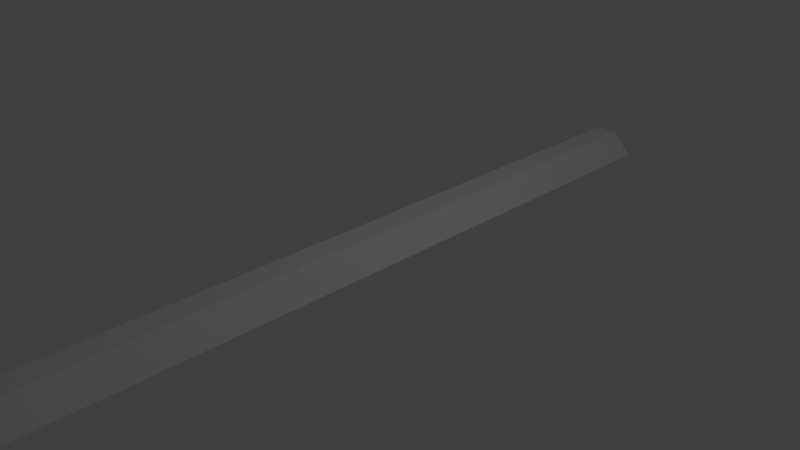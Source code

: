 # Source: pedestal.blend  (saved by Blender 2.66.0; exported with 4.5.12 LTS)
import bpy
from mathutils import Matrix  # noqa: F401  (used for matrix-valued properties, if any)

bpy.ops.wm.read_factory_settings(use_empty=True)
scene = bpy.context.scene
scene.name = 'Scene'

# ---- collections
col_collection_1 = bpy.data.collections.new('Collection 1'); scene.collection.children.link(col_collection_1)

# ---- materials (node trees are filled in below, after node groups)
mat_material = bpy.data.materials.new('Material')
mat_material.alpha_threshold = 0.0
mat_material.use_transparent_shadow = False
mat_material.roughness = 0.5
mat_material.line_color = (0.0, 0.0, 0.0, 1.0)

# ---- material node trees

# ---- world
world_world = bpy.data.worlds.new('World'); scene.world = world_world
world_world.color = (0.05088, 0.05088, 0.05088)
world_world.use_sun_shadow = False
world_world.sun_shadow_jitter_overblur = 0.0
world_world.cycles.sampling_method = 'MANUAL'
world_world.cycles.sample_map_resolution = 256

# ---- cameras
cam_camera = bpy.data.cameras.new('Camera')
cam_camera.clip_end = 100.0
cam_camera.lens = 35.0
cam_camera.sensor_width = 32.0
cam_camera.sensor_height = 18.0
cam_camera.ortho_scale = 7.314
cam_camera.dof.focus_distance = 0.0
cam_camera.dof.aperture_fstop = 128.0

# ---- lights
light_lamp = bpy.data.lights.new('Lamp', 'POINT')
light_lamp.transmission_factor = 0.0
light_lamp.cutoff_distance = 30.0
light_lamp.energy = 100.0
light_lamp.shadow_buffer_clip_start = 1.001
light_lamp.shadow_soft_size = 0.1
light_lamp.shadow_maximum_resolution = 0.006
light_lamp.use_absolute_resolution = True
light_lamp.cycles.use_multiple_importance_sampling = False

# ---- meshes
me_cube = bpy.data.meshes.new('Cube')
me_cube.from_pydata([(0.4478, -5.08, -0.5741), (0.4478, 5.08, -0.5741), (-0.4478, 5.08, -0.5741), (-0.4478, -5.08, -0.5741), (0.1663, -5.08, -0.2607), (0.1663, 5.08, -0.2607), (-0.1699, 5.08, -0.2607), (-0.1699, -5.08, -0.2607)], [], [(0, 1, 2, 3), (4, 7, 6, 5), (0, 4, 5, 1), (1, 5, 6, 2), (2, 6, 7, 3), (4, 0, 3, 7)])
me_cube.materials.append(mat_material)
me_cube.use_remesh_preserve_volume = False
me_cube.use_remesh_preserve_attributes = False
me_cube.use_mirror_vertex_groups = False
me_cube.update()

# ---- objects
ob_pedestal = bpy.data.objects.new('Pedestal', me_cube)
ob_lamp = bpy.data.objects.new('Lamp', light_lamp)
ob_camera = bpy.data.objects.new('Camera', cam_camera)

# ---- transforms, parenting, visibility, modifiers, constraints
ob_pedestal.location = (0.0, 0.0, 0.6302)
ob_pedestal.lock_rotations_4d = False
ob_pedestal.empty_display_type = 'ARROWS'
ob_pedestal.lineart.crease_threshold = 0.0
ob_lamp.location = (4.076, 1.005, 5.904)
ob_lamp.rotation_euler = (0.6503, 0.05522, 1.866)
ob_lamp.lock_rotations_4d = False
ob_lamp.empty_display_type = 'ARROWS'
ob_lamp.color = (0.0, 0.0, 0.0, 0.0)
ob_lamp.lineart.crease_threshold = 0.0
ob_camera.location = (7.481, -6.508, 5.344)
ob_camera.rotation_euler = (1.109, 0.01082, 0.8149)
ob_camera.lock_rotations_4d = False
ob_camera.empty_display_type = 'ARROWS'
ob_camera.color = (0.0, 0.0, 0.0, 0.0)
ob_camera.display_type = 'WIRE'
ob_camera.lineart.crease_threshold = 0.0

# ---- collection membership
col_collection_1.objects.link(ob_pedestal)
col_collection_1.objects.link(ob_lamp)
col_collection_1.objects.link(ob_camera)

# ---- scene / render settings (as saved in the file)
scene.camera = ob_camera
scene.frame_start = 1; scene.frame_end = 250; scene.frame_set(1)
scene.render.engine = 'BLENDER_EEVEE_NEXT'
scene.render.image_settings.color_mode = 'RGB'
scene.render.image_settings.compression = 90
scene.render.resolution_percentage = 50
scene.render.dither_intensity = 0.0
scene.render.bake_margin = 2
scene.cycles.use_denoising = False
scene.cycles.samples = 10
scene.cycles.sampling_pattern = 'TABULATED_SOBOL'
scene.cycles.light_sampling_threshold = 0.0
scene.cycles.use_adaptive_sampling = False
scene.cycles.use_light_tree = False
scene.cycles.blur_glossy = 0.0
scene.cycles.volume_bounces = 1
scene.cycles.pixel_filter_type = 'GAUSSIAN'
scene.cycles.sample_clamp_indirect = 0.0
scene.view_settings.view_transform = 'Standard'
bpy.context.view_layer.update()
